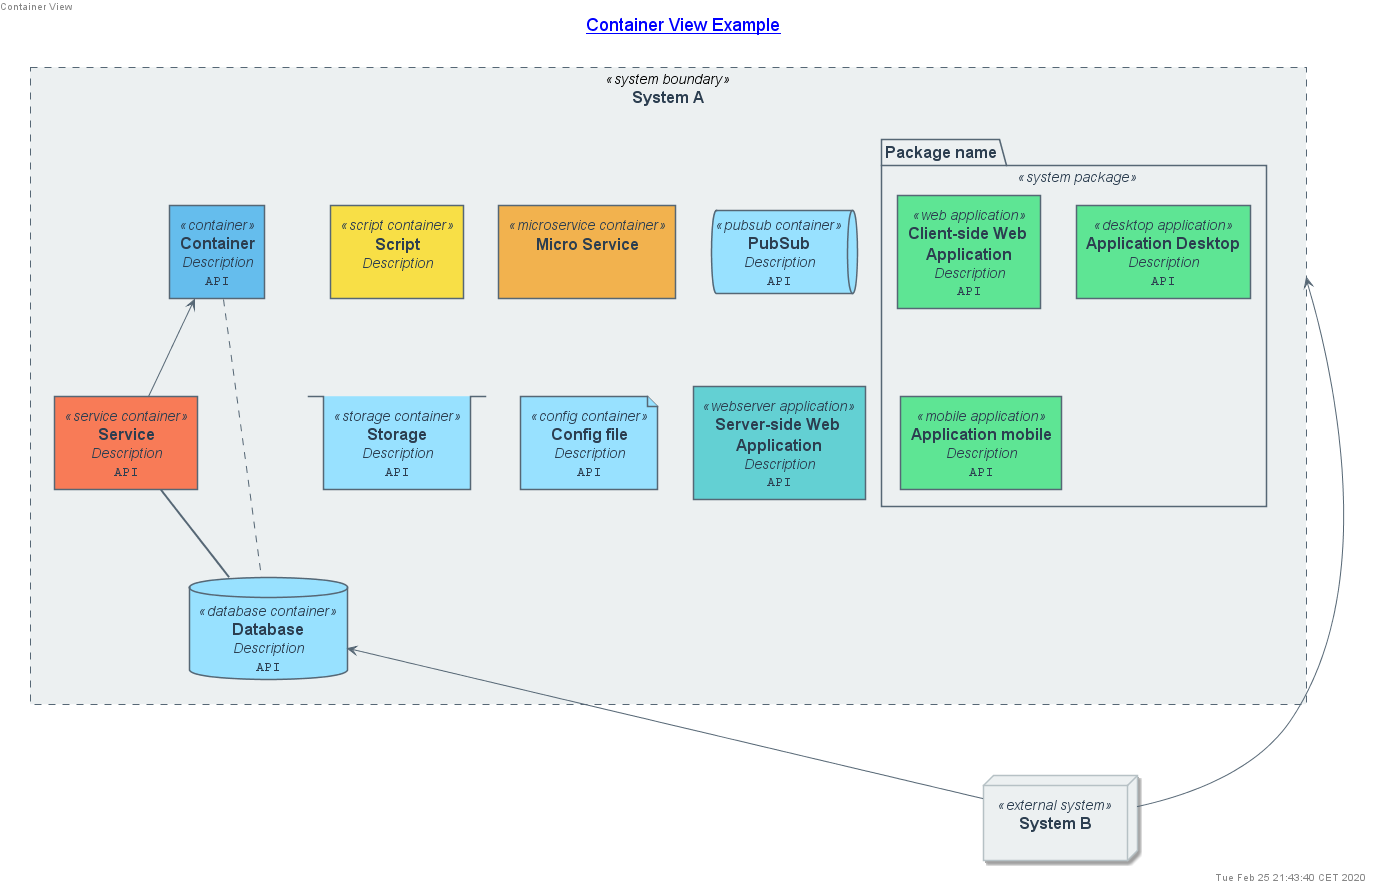

The diagram above was rendered by PlantUML. Its source (embedded in the PNG):
@startuml containerView





skinparam defaultTextAlignment center
skinparam wrapWidth 200
skinparam maxMessageSize 150



















skinparam defaultTextAlignment center
skinparam wrapWidth 200
skinparam maxMessageSize 150



















skinparam Note {
    FontColor #566775
    BackgroundColor white
    BorderColor #b6c1c5
}


skinparam actor<<person>> {
    StereotypeFontColor #2c3e50
    FontColor #2c3e50
    BackgroundColor #566775
    BorderColor #566775
    Shadowing false
}

skinparam Arrow {
    FontColor #2c3e50
    Color #566775
    FontSize 12
}






skinparam rectangle<<system boundary>> {
    StereotypeFontColor #2c3e50
    FontColor #2c3e50
    BackgroundColor #ecf0f1
    BorderColor #566775
    BorderStyle dashed
    BorderThickness 1
    Shadowing false
}

skinparam package<<system package>> {
    StereotypeFontColor #2c3e50
    FontColor #2c3e50
    BackgroundColor #ecf0f1
    BorderColor #566775
    Shadowing false
}

skinparam rectangle<<container>> {
    StereotypeFontColor #2c3e50
    FontColor #2c3e50
    BackgroundColor #65bded
    BorderColor #566775
    Shadowing false
}

skinparam rectangle<<script container>> {
    StereotypeFontColor #2c3e50
    FontColor #2c3e50
    BackgroundColor #f8df46
    BorderColor #566775
    Shadowing false
}

skinparam rectangle<<microservice container>> {
    StereotypeFontColor #2c3e50
    FontColor #2c3e50
    BackgroundColor #f2b24e
    BorderColor #566775
    Shadowing false
}

skinparam rectangle<<service container>> {
    StereotypeFontColor #2c3e50
    FontColor #2c3e50
    BackgroundColor #f87b57
    BorderColor #566775
    Shadowing false
}

skinparam queue<<pubsub container>> {
    StereotypeFontColor #2c3e50
    FontColor #2c3e50
    BackgroundColor #98e1ff
    BorderColor #566775
    Shadowing false
}

skinparam database<<database container>> {
    StereotypeFontColor #2c3e50
    FontColor #2c3e50
    BackgroundColor #98e1ff
    BorderColor #566775
    Shadowing false
}

skinparam stack<<storage container>> {
    StereotypeFontColor #2c3e50
    FontColor #2c3e50
    BackgroundColor #98e1ff
    BorderColor #566775
    Shadowing false
}

skinparam file<<config container>> {
    StereotypeFontColor #2c3e50
    FontColor #2c3e50
    BackgroundColor #98e1ff
    BorderColor #566775
    Shadowing false
}

skinparam rectangle<<webserver application>> {
    StereotypeFontColor #2c3e50
    FontColor #2c3e50
    BackgroundColor #63d0d3
    BorderColor #566775
    Shadowing false
}

skinparam rectangle<<web application>> {
    StereotypeFontColor #2c3e50
    FontColor #2c3e50
    BackgroundColor #5ee594
    BorderColor #566775
    Shadowing false
}

skinparam rectangle<<desktop application>> {
    StereotypeFontColor #2c3e50
    FontColor #2c3e50
    BackgroundColor #5ee594
    BorderColor #566775
    Shadowing false
}

skinparam rectangle<<mobile application>> {
    StereotypeFontColor #2c3e50
    FontColor #2c3e50
    BackgroundColor #5ee594
    BorderColor #566775
    Shadowing false
}






skinparam defaultTextAlignment center
skinparam wrapWidth 200
skinparam maxMessageSize 150



















skinparam defaultTextAlignment center
skinparam wrapWidth 200
skinparam maxMessageSize 150



















skinparam Note {
    FontColor #566775
    BackgroundColor white
    BorderColor #b6c1c5
}


skinparam actor<<person>> {
    StereotypeFontColor #2c3e50
    FontColor #2c3e50
    BackgroundColor #566775
    BorderColor #566775
    Shadowing false
}

skinparam Arrow {
    FontColor #2c3e50
    Color #566775
    FontSize 12
}






skinparam node<<system>> {
    StereotypeFontColor #2c3e50
    FontColor #2c3e50
    BackgroundColor #ecf0f1
    BorderColor #566775
}

skinparam node<<external system>> {
    StereotypeFontColor #2c3e50
    FontColor #2c3e50
    BackgroundColor #ecf0f1
    BorderColor #b6c1c5
}



left header Container View
title [[contextView.svg Container View Example]]
top to bottom direction


rectangle "==System A" <<system boundary>> as Boundary_systemA {
    rectangle "==Container\n //Description//\n ""API"" " <<container>> as containerA [[componentView.svg]]
    rectangle "==Script\n //Description//\n """" " <<script container>> as containerF 
    rectangle "==Micro Service\n // //\n """" " <<microservice container>> as containerJ 
    rectangle "==Service\n //Description//\n ""API"" " <<service container>> as containerB 
    database "==Database\n //Description//\n ""API"" " <<database container>> as containerC 
    queue "==PubSub\n //Description//\n ""API"" " <<pubsub container>> as containerD 
    stack "==Storage\n //Description//\n ""API"" " <<storage container>> as containerE 
    file "==Config file\n //Description//\n ""API"" " <<config container>> as containerL 
    rectangle "==Server-side Web Application\n //Description//\n ""API"" " <<webserver application>> as containerK 
    package "==Package name" <<system package>> as packageA {
        rectangle "==Client-side Web Application\n //Description//\n ""API"" " <<web application>> as containerH 
        rectangle "==Application Desktop\n //Description//\n ""API"" " <<desktop application>> as containerG 
        rectangle "==Application mobile\n //Description//\n ""API"" " <<mobile application>> as containerI 
    }
}
node "==System B\n // //" <<external system>> as systemB 


Boundary_systemA <-- systemB : ""
containerC <-- systemB : ""
containerA <-- containerB : ""
containerA .. containerC : ""
containerB == containerC : ""


right footer Tue Feb 25 21:43:40 CET 2020

@enduml